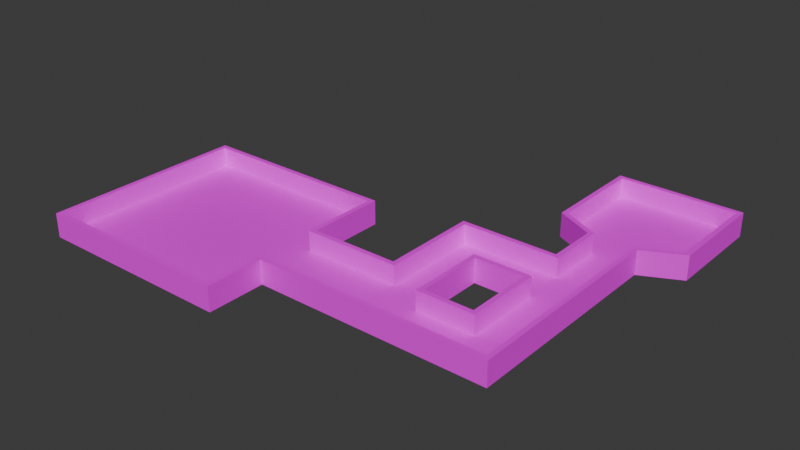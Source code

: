 # Source: mle-basic3-6.blend  (saved by Blender 4.0.36; exported with 4.5.12 LTS)
import bpy
from mathutils import Matrix  # noqa: F401  (used for matrix-valued properties, if any)

bpy.ops.wm.read_factory_settings(use_empty=True)
scene = bpy.context.scene
scene.name = 'Scene'

# ---- collections
col_collection = bpy.data.collections.new('Collection'); scene.collection.children.link(col_collection)

# ---- images (referenced by path relative to the original .blend; pixels are not part of the script)
import os
ASSET_DIR = os.environ.get("B2B_ASSET_DIR", "")  # directory of the original .blend (textures are referenced by path, not embedded)
HERE = os.path.dirname(os.path.abspath(__file__))  # packed textures are extracted next to this script under _unpacked/

def load_image(name, relpath, width, height, colorspace="sRGB"):
    """Load a texture the original file referenced (path relative to the .blend, or extracted next to this script)."""
    p = next((c for c in (os.path.join(HERE, relpath), os.path.join(ASSET_DIR, relpath)) if relpath and os.path.exists(c)), "")
    if p:
        img = bpy.data.images.load(p, check_existing=True)
        img.name = name
    else:  # same state as the original file: an image datablock whose file is absent (Cycles renders it pink)
        img = bpy.data.images.new(name, width, height)
        img.source = "FILE"
        img.filepath = "//" + (relpath or name)
    img.colorspace_settings.name = colorspace
    return img
img_texture_08_png = load_image('texture_08.png', 'texture_08.png', 1024, 1024, 'sRGB')
img_texture_13_png = load_image('texture_13.png', 'texture_13.png', 1024, 1024, 'sRGB')

# ---- materials (node trees are filled in below, after node groups)
mat_floor = bpy.data.materials.new('Floor')
mat_floor.use_transparent_shadow = False
mat_wall = bpy.data.materials.new('Wall')
mat_wall.use_transparent_shadow = False

# ---- material node trees
mat_floor.use_nodes = True; mat_floor.node_tree.nodes.clear()
_N = mat_floor.node_tree.nodes; _L = mat_floor.node_tree.links
n0 = _N.new('ShaderNodeBsdfPrincipled'); n0.name = 'Principled BSDF'; n0.location = (10, 300)
n0.inputs[3].default_value = 1.45
n1 = _N.new('ShaderNodeOutputMaterial'); n1.name = 'Material Output'; n1.location = (300, 300)
n2 = _N.new('ShaderNodeTexImage'); n2.name = 'Image Texture'; n2.location = (-292, 286)
n2.image = img_texture_08_png
_L.new(n0.outputs[0], n1.inputs[0])
_L.new(n2.outputs[0], n0.inputs[0])
n1.is_active_output = True
mat_wall.use_nodes = True; mat_wall.node_tree.nodes.clear()
_N = mat_wall.node_tree.nodes; _L = mat_wall.node_tree.links
n0 = _N.new('ShaderNodeOutputMaterial'); n0.name = 'Material Output'; n0.location = (300, 300)
n1 = _N.new('ShaderNodeBsdfPrincipled'); n1.name = 'Principled BSDF'; n1.location = (-60, 290)
n1.inputs[3].default_value = 1.45
n2 = _N.new('ShaderNodeTexImage'); n2.name = 'Image Texture'; n2.location = (-386, 297)
n2.image = img_texture_13_png
_L.new(n1.outputs[0], n0.inputs[0])
_L.new(n2.outputs[0], n1.inputs[0])
n0.is_active_output = True

# ---- world
world_world = bpy.data.worlds.new('World'); scene.world = world_world
world_world.color = (0.05088, 0.05088, 0.05088)
world_world.use_sun_shadow = False
world_world.sun_shadow_jitter_overblur = 0.0

# ---- meshes
me_floor_plan = bpy.data.meshes.new('floor-plan')
me_floor_plan.from_pydata([(-15.0, -6.0, 0.0), (-5.0, 4.0, 0.0), (-15.0, 4.0, 0.0), (-5.0, -6.0, 0.0), (-15.0, -6.0, 1.0), (-5.0, 4.0, 1.0), (-15.0, 4.0, 1.0), (-5.0, -6.0, 1.0), (-5.0, -4.768e-07, 0.0), (-5.0, -4.768e-07, 1.0), (-5.0, -3.0, 0.0), (-5.0, -3.0, 1.0), (0.0, -4.768e-07, 0.0), (0.0, -4.768e-07, 1.0), (7.0, -3.0, 0.0), (7.0, -3.0, 1.0), (2.0, -1.0, 0.0), (2.0, -1.0, 1.0), (2.0, 3.0, 0.0), (2.0, 3.0, 1.0), (5.0, 3.0, 0.0), (5.0, 3.0, 1.0), (5.0, -1.0, 0.0), (5.0, -1.0, 1.0), (7.0, 8.0, 0.0), (7.0, 8.0, 1.0), (0.0, 5.0, 0.0), (0.0, 5.0, 1.0), (5.0, 5.0, 0.0), (5.0, 5.0, 1.0), (5.0, 8.0, 0.0), (5.0, 8.0, 1.0), (3.0, 9.0, 0.0), (3.0, 9.0, 1.0), (9.0, 9.0, 0.0), (9.0, 9.0, 1.0), (3.0, 14.0, 0.0), (3.0, 14.0, 1.0), (9.0, 14.0, 0.0), (9.0, 14.0, 1.0)], [], [(5, 6, 2, 1), (0, 4, 7, 3), (3, 7, 11, 10), (2, 6, 4, 0), (5, 1, 8, 9), (10, 11, 15, 14), (9, 8, 12, 13), (16, 17, 19, 18), (18, 19, 21, 20), (20, 21, 23, 22), (16, 22, 23, 17), (14, 15, 25, 24), (13, 12, 26, 27), (27, 26, 28, 29), (29, 28, 30, 31), (31, 30, 32, 33), (24, 25, 35, 34), (34, 35, 39, 38), (33, 32, 36, 37), (37, 36, 38, 39), (18, 26, 12, 16), (20, 22, 16, 12, 8, 1, 2, 0, 3, 10, 14, 24, 34, 38, 36, 32, 30, 28, 26, 18)])
me_floor_plan.polygons.foreach_set('material_index', [1, 1, 1, 1, 1, 1, 1, 1, 1, 1, 1, 1, 1, 1, 1, 1, 1, 1, 1, 1, 0, 0])
_uv = me_floor_plan.uv_layers.new(name='UVMap')
_uv.uv.foreach_set('vector', [0.0, 0.0, 1.0, 0.0, 1.0, 1.0, 0.0, 1.0, 0.0, 0.0, 1.0, 0.0, 1.0, 1.0, 0.0, 1.0, 0.0, 0.0, 1.0, 0.0, 1.0, 1.0, 0.0, 1.0, 0.0, 0.0, 1.0, 0.0, 1.0, 1.0, 0.0, 1.0, 0.0, 0.0, 1.0, 0.0, 1.0, 1.0, 0.0, 1.0, 0.0, 0.0, 1.0, 0.0, 1.0, 1.0, 0.0, 1.0, 0.0, 0.0, 1.0, 0.0, 1.0, 1.0, 0.0, 1.0, 0.0, 0.0, 1.0, 0.0, 1.0, 1.0, 0.0, 1.0, 0.0, 0.0, 1.0, 0.0, 1.0, 1.0, 0.0, 1.0, 0.0, 0.0, 1.0, 0.0, 1.0, 1.0, 0.0, 1.0, 0.0, 0.0, 1.0, 0.0, 1.0, 1.0, 0.0, 1.0, 0.0, 0.0, 1.0, 0.0, 1.0, 1.0, 0.0, 1.0, 0.0, 0.0, 1.0, 0.0, 1.0, 1.0, 0.0, 1.0, 0.0, 0.0, 1.0, 0.0, 1.0, 1.0, 0.0, 1.0, 0.0, 0.0, 1.0, 0.0, 1.0, 1.0, 0.0, 1.0, 0.0, 0.0, 1.0, 0.0, 1.0, 1.0, 0.0, 1.0, 0.0, 0.0, 1.0, 0.0, 1.0, 1.0, 0.0, 1.0, 0.0, 0.0, 1.0, 0.0, 1.0, 1.0, 0.0, 1.0, 0.0, 0.0, 1.0, 0.0, 1.0, 1.0, 0.0, 1.0, 0.0, 0.0, 1.0, 0.0, 1.0, 1.0, 0.0, 1.0, 4.5, -7.5, 5.5, -6.5, 3.0, -6.5, 2.5, -7.5, 4.5, -9.0, 2.5, -9.0, 2.5, -7.5, 3.0, -6.5, 3.0, -4.0, 5.0, -4.0, 5.0, 1.0, 0.0, 1.0, 0.0, -4.0, 1.5, -4.0, 1.5, -10.0, 7.0, -10.0, 7.5, -11.0, 10.0, -11.0, 10.0, -8.0, 7.5, -8.0, 7.0, -9.0, 5.5, -9.0, 5.5, -6.5, 4.5, -7.5])
me_floor_plan.materials.append(mat_floor)
me_floor_plan.materials.append(mat_wall)
me_floor_plan.update()

# ---- objects
ob_player_spawn_000 = bpy.data.objects.new('player-spawn.000', None)
ob_enemy_spawn_000 = bpy.data.objects.new('enemy-spawn.000', None)
ob_floor_plan = bpy.data.objects.new('floor-plan', me_floor_plan)

# ---- transforms, parenting, visibility, modifiers, constraints
ob_player_spawn_000.parent = ob_floor_plan
ob_player_spawn_000.location = (5.0, 12.0, 0.0)
ob_enemy_spawn_000.parent = ob_floor_plan
ob_enemy_spawn_000.location = (-13.0, -4.0, 0.0)
ob_floor_plan.location = (0.0, 0.0, 0.0)
_m = ob_floor_plan.modifiers.new('Solidify', 'SOLIDIFY')
_m.solidify_mode = 'NON_MANIFOLD'
_m.thickness = 0.25
_m.nonmanifold_boundary_mode = 'FLAT'
_m.nonmanifold_merge_threshold = 0.0

# ---- collection membership
col_collection.objects.link(ob_player_spawn_000)
col_collection.objects.link(ob_enemy_spawn_000)
col_collection.objects.link(ob_floor_plan)

# ---- scene / render settings (as saved in the file)
scene.frame_start = 1; scene.frame_end = 250; scene.frame_set(1)
scene.render.engine = 'BLENDER_EEVEE_NEXT'
scene.cycles.sampling_pattern = 'TABULATED_SOBOL'
bpy.context.view_layer.update()

# ---- added for rendering (the .blend has no active camera and no usable light): camera, sun
cam_auto = bpy.data.cameras.new('AutoCamera')
cam_auto.lens = 50.0
cam_auto.sensor_width = 36.0
cam_auto.clip_end = 1000.0
ob_auto_camera = bpy.data.objects.new('AutoCamera', cam_auto)
scene.collection.objects.link(ob_auto_camera)
ob_auto_camera.location = (26.5792, -31.495, 24.0383)
ob_auto_camera.rotation_euler = (1.09748, -7.21219e-08, 0.694738)
scene.camera = ob_auto_camera
light_auto_sun = bpy.data.lights.new('AutoSun', 'SUN')
light_auto_sun.energy = 3.0
light_auto_sun.angle = 0.0523599
ob_auto_sun = bpy.data.objects.new('AutoSun', light_auto_sun)
scene.collection.objects.link(ob_auto_sun)
ob_auto_sun.rotation_euler = (0.872665, 0.174533, 0.523599)
bpy.context.view_layer.update()
